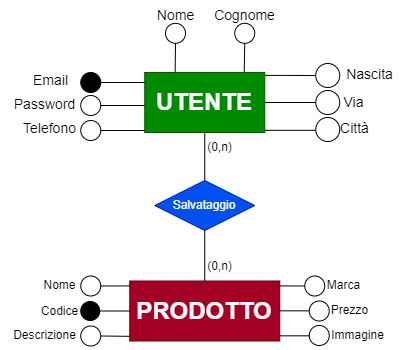

The diagram above was exported from draw.io. Its source (the exported page's mxGraphModel, read from the mxfile embedded in the PNG):
<mxGraphModel dx="1036" dy="606" grid="1" gridSize="10" guides="1" tooltips="1" connect="1" arrows="1" fold="1" page="1" pageScale="1" pageWidth="827" pageHeight="1169" math="0" shadow="0">
  <root>
    <mxCell id="0" />
    <mxCell id="1" parent="0" />
    <mxCell id="H-lVDxpflUmdMStC_X_U-1" value="&lt;b&gt;&lt;font style=&quot;font-size: 24px;&quot;&gt;UTENTE&lt;/font&gt;&lt;/b&gt;" style="rounded=0;whiteSpace=wrap;html=1;fillColor=#008a00;fontColor=#ffffff;strokeColor=#005700;" parent="1" vertex="1">
      <mxGeometry x="339.25" y="562" width="120" height="60" as="geometry" />
    </mxCell>
    <mxCell id="H-lVDxpflUmdMStC_X_U-5" value="&lt;font style=&quot;font-size: 14px;&quot;&gt;Nome&lt;/font&gt;" style="text;html=1;align=center;verticalAlign=middle;resizable=0;points=[];autosize=1;strokeColor=none;fillColor=none;" parent="1" vertex="1">
      <mxGeometry x="340" y="490" width="60" height="30" as="geometry" />
    </mxCell>
    <mxCell id="H-lVDxpflUmdMStC_X_U-6" value="&lt;font style=&quot;font-size: 14px;&quot;&gt;Cognome&lt;/font&gt;" style="text;html=1;align=center;verticalAlign=middle;resizable=0;points=[];autosize=1;strokeColor=none;fillColor=none;" parent="1" vertex="1">
      <mxGeometry x="399.25" y="490" width="80" height="30" as="geometry" />
    </mxCell>
    <mxCell id="H-lVDxpflUmdMStC_X_U-7" value="&lt;font style=&quot;font-size: 14px;&quot;&gt;Telefono&lt;/font&gt;" style="text;html=1;align=center;verticalAlign=middle;resizable=0;points=[];autosize=1;strokeColor=none;fillColor=none;" parent="1" vertex="1">
      <mxGeometry x="204.25" y="603" width="80" height="30" as="geometry" />
    </mxCell>
    <mxCell id="H-lVDxpflUmdMStC_X_U-10" value="&lt;font style=&quot;font-size: 14px;&quot;&gt;Città&lt;/font&gt;" style="text;html=1;align=center;verticalAlign=middle;resizable=0;points=[];autosize=1;strokeColor=none;fillColor=none;" parent="1" vertex="1">
      <mxGeometry x="523.75" y="603" width="50" height="30" as="geometry" />
    </mxCell>
    <mxCell id="H-lVDxpflUmdMStC_X_U-11" value="&lt;font style=&quot;font-size: 14px;&quot;&gt;Via&lt;/font&gt;" style="text;html=1;align=center;verticalAlign=middle;resizable=0;points=[];autosize=1;strokeColor=none;fillColor=none;" parent="1" vertex="1">
      <mxGeometry x="528.25" y="577" width="40" height="30" as="geometry" />
    </mxCell>
    <mxCell id="H-lVDxpflUmdMStC_X_U-12" value="&lt;font style=&quot;font-size: 14px;&quot;&gt;Nascita&lt;/font&gt;" style="text;html=1;align=center;verticalAlign=middle;resizable=0;points=[];autosize=1;strokeColor=none;fillColor=none;" parent="1" vertex="1">
      <mxGeometry x="529.25" y="549" width="70" height="30" as="geometry" />
    </mxCell>
    <mxCell id="H-lVDxpflUmdMStC_X_U-13" value="" style="endArrow=none;html=1;rounded=0;entryX=0;entryY=0.5;entryDx=0;entryDy=0;exitX=1.002;exitY=0.048;exitDx=0;exitDy=0;exitPerimeter=0;" parent="1" source="H-lVDxpflUmdMStC_X_U-1" target="H-lVDxpflUmdMStC_X_U-14" edge="1">
      <mxGeometry width="50" height="50" relative="1" as="geometry">
        <mxPoint x="475.25" y="552" as="sourcePoint" />
        <mxPoint x="445.25" y="542" as="targetPoint" />
      </mxGeometry>
    </mxCell>
    <mxCell id="H-lVDxpflUmdMStC_X_U-14" value="" style="ellipse;whiteSpace=wrap;html=1;aspect=fixed;" parent="1" vertex="1">
      <mxGeometry x="510.25" y="553" width="24" height="24" as="geometry" />
    </mxCell>
    <mxCell id="H-lVDxpflUmdMStC_X_U-19" value="" style="endArrow=none;html=1;rounded=0;exitX=0.887;exitY=-0.005;exitDx=0;exitDy=0;entryX=0.5;entryY=1;entryDx=0;entryDy=0;exitPerimeter=0;" parent="1" target="H-lVDxpflUmdMStC_X_U-20" edge="1">
      <mxGeometry width="50" height="50" relative="1" as="geometry">
        <mxPoint x="438.69000000000005" y="561.6999999999999" as="sourcePoint" />
        <mxPoint x="468.25" y="572" as="targetPoint" />
      </mxGeometry>
    </mxCell>
    <mxCell id="H-lVDxpflUmdMStC_X_U-20" value="" style="ellipse;whiteSpace=wrap;html=1;aspect=fixed;" parent="1" vertex="1">
      <mxGeometry x="429.25" y="512.82" width="20" height="20" as="geometry" />
    </mxCell>
    <mxCell id="H-lVDxpflUmdMStC_X_U-21" value="" style="endArrow=none;html=1;rounded=0;entryX=0.5;entryY=1;entryDx=0;entryDy=0;exitX=0.445;exitY=0.003;exitDx=0;exitDy=0;exitPerimeter=0;" parent="1" target="H-lVDxpflUmdMStC_X_U-22" edge="1">
      <mxGeometry width="50" height="50" relative="1" as="geometry">
        <mxPoint x="369.65" y="562.0000000000001" as="sourcePoint" />
        <mxPoint x="360" y="532.16" as="targetPoint" />
      </mxGeometry>
    </mxCell>
    <mxCell id="H-lVDxpflUmdMStC_X_U-22" value="" style="ellipse;whiteSpace=wrap;html=1;aspect=fixed;" parent="1" vertex="1">
      <mxGeometry x="360" y="512.82" width="20" height="20" as="geometry" />
    </mxCell>
    <mxCell id="H-lVDxpflUmdMStC_X_U-23" value="" style="endArrow=none;html=1;rounded=0;exitX=-0.001;exitY=0.583;exitDx=0;exitDy=0;entryX=1;entryY=0.5;entryDx=0;entryDy=0;exitPerimeter=0;" parent="1" target="H-lVDxpflUmdMStC_X_U-24" edge="1">
      <mxGeometry width="50" height="50" relative="1" as="geometry">
        <mxPoint x="339.25" y="620" as="sourcePoint" />
        <mxPoint x="475.25" y="595" as="targetPoint" />
      </mxGeometry>
    </mxCell>
    <mxCell id="H-lVDxpflUmdMStC_X_U-24" value="" style="ellipse;whiteSpace=wrap;html=1;aspect=fixed;" parent="1" vertex="1">
      <mxGeometry x="275.25" y="610" width="20" height="20" as="geometry" />
    </mxCell>
    <mxCell id="H-lVDxpflUmdMStC_X_U-25" value="" style="endArrow=none;html=1;rounded=0;exitX=1;exitY=0.5;exitDx=0;exitDy=0;entryX=0;entryY=0.5;entryDx=0;entryDy=0;" parent="1" source="H-lVDxpflUmdMStC_X_U-1" target="H-lVDxpflUmdMStC_X_U-26" edge="1">
      <mxGeometry width="50" height="50" relative="1" as="geometry">
        <mxPoint x="469.25" y="577" as="sourcePoint" />
        <mxPoint x="455.25" y="552" as="targetPoint" />
      </mxGeometry>
    </mxCell>
    <mxCell id="H-lVDxpflUmdMStC_X_U-26" value="" style="ellipse;whiteSpace=wrap;html=1;aspect=fixed;" parent="1" vertex="1">
      <mxGeometry x="510.25" y="580" width="24" height="24" as="geometry" />
    </mxCell>
    <mxCell id="H-lVDxpflUmdMStC_X_U-27" value="" style="endArrow=none;html=1;rounded=0;exitX=1.002;exitY=0.077;exitDx=0;exitDy=0;entryX=0;entryY=0.5;entryDx=0;entryDy=0;exitPerimeter=0;" parent="1" edge="1">
      <mxGeometry width="50" height="50" relative="1" as="geometry">
        <mxPoint x="459.25" y="619.83" as="sourcePoint" />
        <mxPoint x="510.25" y="619.83" as="targetPoint" />
      </mxGeometry>
    </mxCell>
    <mxCell id="H-lVDxpflUmdMStC_X_U-28" value="" style="ellipse;whiteSpace=wrap;html=1;aspect=fixed;" parent="1" vertex="1">
      <mxGeometry x="510.25" y="607" width="24" height="24" as="geometry" />
    </mxCell>
    <mxCell id="CsrxJzDj0AOZs0_5z4Tx-1" value="&lt;font style=&quot;font-size: 24px;&quot;&gt;&lt;b&gt;PRODOTTO&lt;/b&gt;&lt;/font&gt;" style="rounded=0;whiteSpace=wrap;html=1;fillColor=#a20025;fontColor=#ffffff;strokeColor=#6F0000;" parent="1" vertex="1">
      <mxGeometry x="324.25" y="770.5" width="150" height="60" as="geometry" />
    </mxCell>
    <mxCell id="CsrxJzDj0AOZs0_5z4Tx-2" value="" style="ellipse;whiteSpace=wrap;html=1;aspect=fixed;" parent="1" vertex="1">
      <mxGeometry x="275.25" y="765.5" width="20" height="20" as="geometry" />
    </mxCell>
    <mxCell id="CsrxJzDj0AOZs0_5z4Tx-3" value="Nome" style="text;html=1;align=center;verticalAlign=middle;resizable=0;points=[];autosize=1;strokeColor=none;fillColor=none;" parent="1" vertex="1">
      <mxGeometry x="224.25" y="760" width="60" height="30" as="geometry" />
    </mxCell>
    <mxCell id="CsrxJzDj0AOZs0_5z4Tx-4" value="Codice" style="text;html=1;align=center;verticalAlign=middle;resizable=0;points=[];autosize=1;strokeColor=none;fillColor=none;" parent="1" vertex="1">
      <mxGeometry x="224.25" y="785.5" width="60" height="30" as="geometry" />
    </mxCell>
    <mxCell id="CsrxJzDj0AOZs0_5z4Tx-5" value="Marca" style="text;html=1;align=center;verticalAlign=middle;resizable=0;points=[];autosize=1;strokeColor=none;fillColor=none;" parent="1" vertex="1">
      <mxGeometry x="508.25" y="760" width="60" height="30" as="geometry" />
    </mxCell>
    <mxCell id="CsrxJzDj0AOZs0_5z4Tx-6" value="Descrizione" style="text;html=1;align=center;verticalAlign=middle;resizable=0;points=[];autosize=1;strokeColor=none;fillColor=none;" parent="1" vertex="1">
      <mxGeometry x="194.25" y="810" width="90" height="30" as="geometry" />
    </mxCell>
    <mxCell id="CsrxJzDj0AOZs0_5z4Tx-7" value="Immagine" style="text;html=1;align=center;verticalAlign=middle;resizable=0;points=[];autosize=1;strokeColor=none;fillColor=none;" parent="1" vertex="1">
      <mxGeometry x="512" y="810" width="80" height="30" as="geometry" />
    </mxCell>
    <mxCell id="CsrxJzDj0AOZs0_5z4Tx-8" value="Prezzo" style="text;html=1;align=center;verticalAlign=middle;resizable=0;points=[];autosize=1;strokeColor=none;fillColor=none;" parent="1" vertex="1">
      <mxGeometry x="513.75" y="785" width="60" height="30" as="geometry" />
    </mxCell>
    <mxCell id="CsrxJzDj0AOZs0_5z4Tx-11" value="&lt;font style=&quot;font-size: 14px;&quot;&gt;Email&lt;/font&gt;" style="text;html=1;align=center;verticalAlign=middle;resizable=0;points=[];autosize=1;strokeColor=none;fillColor=none;" parent="1" vertex="1">
      <mxGeometry x="215.25" y="555" width="60" height="30" as="geometry" />
    </mxCell>
    <mxCell id="CsrxJzDj0AOZs0_5z4Tx-12" value="" style="endArrow=none;html=1;rounded=0;exitX=-0.001;exitY=0.583;exitDx=0;exitDy=0;entryX=1;entryY=0.5;entryDx=0;entryDy=0;exitPerimeter=0;" parent="1" target="CsrxJzDj0AOZs0_5z4Tx-13" edge="1">
      <mxGeometry width="50" height="50" relative="1" as="geometry">
        <mxPoint x="339.25" y="572" as="sourcePoint" />
        <mxPoint x="475.25" y="547" as="targetPoint" />
      </mxGeometry>
    </mxCell>
    <mxCell id="CsrxJzDj0AOZs0_5z4Tx-13" value="" style="ellipse;whiteSpace=wrap;html=1;aspect=fixed;fillColor=#000000;" parent="1" vertex="1">
      <mxGeometry x="275.25" y="562" width="20" height="20" as="geometry" />
    </mxCell>
    <mxCell id="CsrxJzDj0AOZs0_5z4Tx-14" value="&lt;font style=&quot;font-size: 14px;&quot;&gt;Password&lt;/font&gt;" style="text;html=1;align=center;verticalAlign=middle;resizable=0;points=[];autosize=1;strokeColor=none;fillColor=none;" parent="1" vertex="1">
      <mxGeometry x="199.25" y="579" width="80" height="30" as="geometry" />
    </mxCell>
    <mxCell id="CsrxJzDj0AOZs0_5z4Tx-15" value="" style="endArrow=none;html=1;rounded=0;exitX=-0.001;exitY=0.583;exitDx=0;exitDy=0;entryX=1;entryY=0.5;entryDx=0;entryDy=0;exitPerimeter=0;" parent="1" target="CsrxJzDj0AOZs0_5z4Tx-16" edge="1">
      <mxGeometry width="50" height="50" relative="1" as="geometry">
        <mxPoint x="339.25" y="595" as="sourcePoint" />
        <mxPoint x="475.25" y="570" as="targetPoint" />
      </mxGeometry>
    </mxCell>
    <mxCell id="CsrxJzDj0AOZs0_5z4Tx-16" value="" style="ellipse;whiteSpace=wrap;html=1;aspect=fixed;" parent="1" vertex="1">
      <mxGeometry x="275.25" y="585" width="20" height="20" as="geometry" />
    </mxCell>
    <mxCell id="CsrxJzDj0AOZs0_5z4Tx-17" value="" style="ellipse;whiteSpace=wrap;html=1;aspect=fixed;" parent="1" vertex="1">
      <mxGeometry x="503.75" y="790.5" width="20" height="20" as="geometry" />
    </mxCell>
    <mxCell id="CsrxJzDj0AOZs0_5z4Tx-18" value="" style="ellipse;whiteSpace=wrap;html=1;aspect=fixed;" parent="1" vertex="1">
      <mxGeometry x="499.25" y="765.5" width="20" height="20" as="geometry" />
    </mxCell>
    <mxCell id="CsrxJzDj0AOZs0_5z4Tx-20" value="" style="ellipse;whiteSpace=wrap;html=1;aspect=fixed;" parent="1" vertex="1">
      <mxGeometry x="275.25" y="815.5" width="20" height="20" as="geometry" />
    </mxCell>
    <mxCell id="CsrxJzDj0AOZs0_5z4Tx-21" value="" style="ellipse;whiteSpace=wrap;html=1;aspect=fixed;fillColor=#000000;" parent="1" vertex="1">
      <mxGeometry x="275.25" y="791" width="19" height="19" as="geometry" />
    </mxCell>
    <mxCell id="CsrxJzDj0AOZs0_5z4Tx-22" value="" style="endArrow=none;html=1;rounded=0;entryX=0;entryY=0.5;entryDx=0;entryDy=0;exitX=1;exitY=0.5;exitDx=0;exitDy=0;" parent="1" source="CsrxJzDj0AOZs0_5z4Tx-21" target="CsrxJzDj0AOZs0_5z4Tx-1" edge="1">
      <mxGeometry width="50" height="50" relative="1" as="geometry">
        <mxPoint x="295.25" y="795.5" as="sourcePoint" />
        <mxPoint x="345.25" y="745.5" as="targetPoint" />
      </mxGeometry>
    </mxCell>
    <mxCell id="CsrxJzDj0AOZs0_5z4Tx-23" value="" style="endArrow=none;html=1;rounded=0;exitX=1;exitY=0.5;exitDx=0;exitDy=0;entryX=0;entryY=0.082;entryDx=0;entryDy=0;entryPerimeter=0;" parent="1" source="CsrxJzDj0AOZs0_5z4Tx-2" target="CsrxJzDj0AOZs0_5z4Tx-1" edge="1">
      <mxGeometry width="50" height="50" relative="1" as="geometry">
        <mxPoint x="305.25" y="755.5" as="sourcePoint" />
        <mxPoint x="315.25" y="765.5" as="targetPoint" />
      </mxGeometry>
    </mxCell>
    <mxCell id="CsrxJzDj0AOZs0_5z4Tx-25" value="" style="endArrow=none;html=1;rounded=0;exitX=1;exitY=0.5;exitDx=0;exitDy=0;entryX=0.001;entryY=0.922;entryDx=0;entryDy=0;entryPerimeter=0;" parent="1" source="CsrxJzDj0AOZs0_5z4Tx-20" target="CsrxJzDj0AOZs0_5z4Tx-1" edge="1">
      <mxGeometry width="50" height="50" relative="1" as="geometry">
        <mxPoint x="295.25" y="873.5" as="sourcePoint" />
        <mxPoint x="315.25" y="825.5" as="targetPoint" />
      </mxGeometry>
    </mxCell>
    <mxCell id="CsrxJzDj0AOZs0_5z4Tx-27" value="" style="ellipse;whiteSpace=wrap;html=1;aspect=fixed;" parent="1" vertex="1">
      <mxGeometry x="503.75" y="815" width="20" height="20" as="geometry" />
    </mxCell>
    <mxCell id="CsrxJzDj0AOZs0_5z4Tx-28" value="" style="endArrow=none;html=1;rounded=0;entryX=0;entryY=0.5;entryDx=0;entryDy=0;exitX=1;exitY=0.082;exitDx=0;exitDy=0;exitPerimeter=0;" parent="1" source="CsrxJzDj0AOZs0_5z4Tx-1" target="CsrxJzDj0AOZs0_5z4Tx-18" edge="1">
      <mxGeometry width="50" height="50" relative="1" as="geometry">
        <mxPoint x="475.25" y="755.5" as="sourcePoint" />
        <mxPoint x="495.25" y="755.5" as="targetPoint" />
      </mxGeometry>
    </mxCell>
    <mxCell id="CsrxJzDj0AOZs0_5z4Tx-29" value="" style="endArrow=none;html=1;rounded=0;entryX=0;entryY=0.5;entryDx=0;entryDy=0;exitX=1;exitY=0.082;exitDx=0;exitDy=0;exitPerimeter=0;" parent="1" edge="1">
      <mxGeometry width="50" height="50" relative="1" as="geometry">
        <mxPoint x="473.75" y="800.3299999999999" as="sourcePoint" />
        <mxPoint x="503.75" y="800.3299999999999" as="targetPoint" />
      </mxGeometry>
    </mxCell>
    <mxCell id="CsrxJzDj0AOZs0_5z4Tx-30" value="" style="endArrow=none;html=1;rounded=0;entryX=0;entryY=0.5;entryDx=0;entryDy=0;exitX=1;exitY=0.082;exitDx=0;exitDy=0;exitPerimeter=0;" parent="1" edge="1">
      <mxGeometry width="50" height="50" relative="1" as="geometry">
        <mxPoint x="474.25" y="825.3299999999999" as="sourcePoint" />
        <mxPoint x="504.25" y="825.3299999999999" as="targetPoint" />
      </mxGeometry>
    </mxCell>
    <mxCell id="CsrxJzDj0AOZs0_5z4Tx-31" value="Salvataggio" style="rhombus;whiteSpace=wrap;html=1;rotation=0;fillColor=#0050ef;fontColor=#ffffff;strokeColor=#001DBC;" parent="1" vertex="1">
      <mxGeometry x="349.25" y="670" width="100" height="50" as="geometry" />
    </mxCell>
    <mxCell id="CsrxJzDj0AOZs0_5z4Tx-32" value="" style="endArrow=none;html=1;rounded=0;entryX=0.5;entryY=1;entryDx=0;entryDy=0;exitX=0.5;exitY=0;exitDx=0;exitDy=0;" parent="1" source="CsrxJzDj0AOZs0_5z4Tx-1" target="CsrxJzDj0AOZs0_5z4Tx-31" edge="1">
      <mxGeometry width="50" height="50" relative="1" as="geometry">
        <mxPoint x="310" y="720" as="sourcePoint" />
        <mxPoint x="443.0423977855503" y="719.4988218175523" as="targetPoint" />
      </mxGeometry>
    </mxCell>
    <mxCell id="CsrxJzDj0AOZs0_5z4Tx-33" value="" style="endArrow=none;html=1;rounded=0;entryX=0.5;entryY=1;entryDx=0;entryDy=0;exitX=0.5;exitY=0;exitDx=0;exitDy=0;" parent="1" source="CsrxJzDj0AOZs0_5z4Tx-31" target="H-lVDxpflUmdMStC_X_U-1" edge="1">
      <mxGeometry width="50" height="50" relative="1" as="geometry">
        <mxPoint x="365" y="659" as="sourcePoint" />
        <mxPoint x="420.75" y="649" as="targetPoint" />
      </mxGeometry>
    </mxCell>
    <mxCell id="CsrxJzDj0AOZs0_5z4Tx-35" value="(0,n)" style="text;html=1;align=center;verticalAlign=middle;resizable=0;points=[];autosize=1;strokeColor=none;fillColor=none;rotation=0;" parent="1" vertex="1">
      <mxGeometry x="389" y="622" width="50" height="30" as="geometry" />
    </mxCell>
    <mxCell id="CsrxJzDj0AOZs0_5z4Tx-36" value="(0,n)" style="text;html=1;align=center;verticalAlign=middle;resizable=0;points=[];autosize=1;strokeColor=none;fillColor=none;rotation=0;" parent="1" vertex="1">
      <mxGeometry x="389" y="740.5" width="50" height="30" as="geometry" />
    </mxCell>
  </root>
</mxGraphModel>